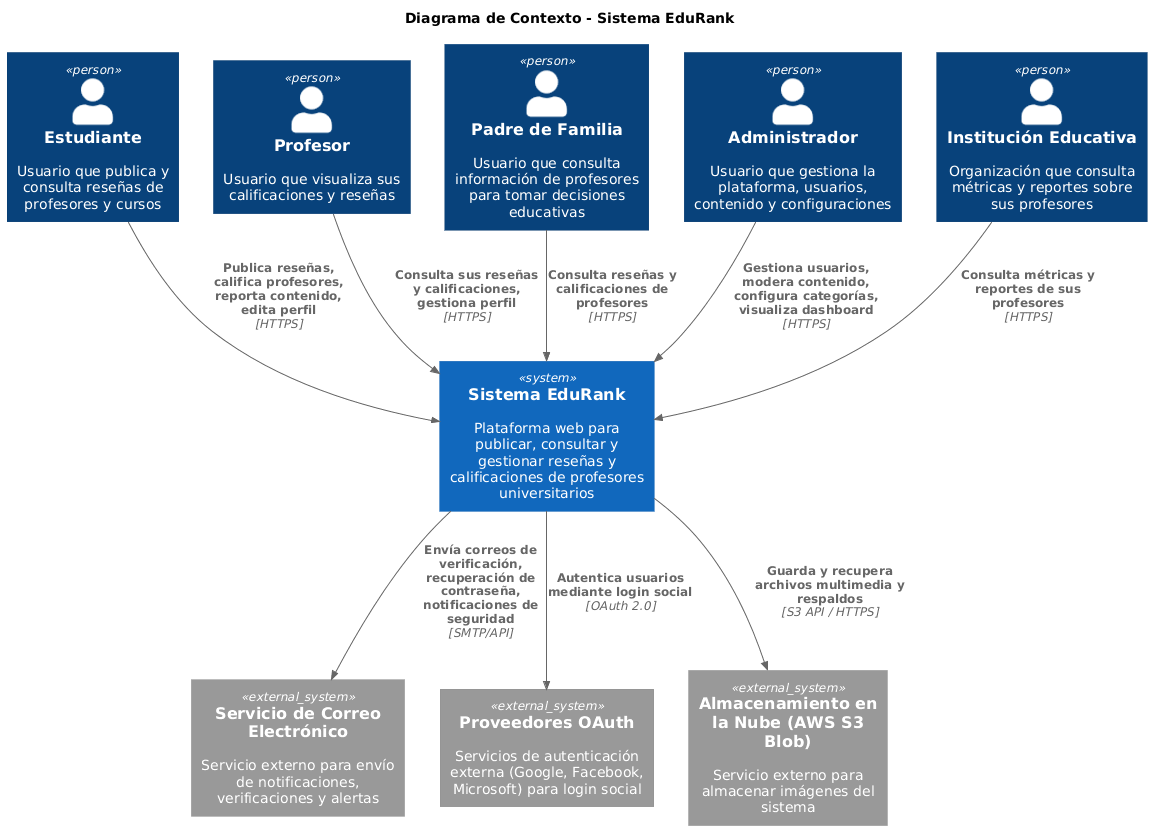

The diagram above was rendered by PlantUML. Its source (embedded in the PNG):
@startuml
!include https://raw.githubusercontent.com/plantuml-stdlib/C4-PlantUML/master/C4_Context.puml

title Diagrama de Contexto - Sistema EduRank

Person(estudiante, "Estudiante", "Usuario que publica y consulta reseñas de profesores y cursos")
Person(profesor, "Profesor", "Usuario que visualiza sus calificaciones y reseñas")
Person(padre, "Padre de Familia", "Usuario que consulta información de profesores para tomar decisiones educativas")
Person(administrador, "Administrador", "Usuario que gestiona la plataforma, usuarios, contenido y configuraciones")
Person(institucion, "Institución Educativa", "Organización que consulta métricas y reportes sobre sus profesores")

System(systema, "Sistema EduRank", "Plataforma web para publicar, consultar y gestionar reseñas y calificaciones de profesores universitarios")

System_Ext(servicioCorreo, "Servicio de Correo Electrónico", "Servicio externo para envío de notificaciones, verificaciones y alertas")
System_Ext(proveedoresOAuth, "Proveedores OAuth", "Servicios de autenticación externa (Google, Facebook, Microsoft) para login social")
System_Ext(almacenamientoNube, "Almacenamiento en la Nube (AWS S3 Blob)", "Servicio externo para almacenar imágenes del sistema")

Rel(estudiante, systema, "Publica reseñas, califica profesores, reporta contenido, edita perfil", "HTTPS")
Rel(profesor, systema, "Consulta sus reseñas y calificaciones, gestiona perfil", "HTTPS")
Rel(padre, systema, "Consulta reseñas y calificaciones de profesores", "HTTPS")
Rel(administrador, systema, "Gestiona usuarios, modera contenido, configura categorías, visualiza dashboard", "HTTPS")
Rel(institucion, systema, "Consulta métricas y reportes de sus profesores", "HTTPS")

Rel(systema, servicioCorreo, "Envía correos de verificación, recuperación de contraseña, notificaciones de seguridad", "SMTP/API")
Rel(systema, proveedoresOAuth, "Autentica usuarios mediante login social", "OAuth 2.0")
Rel(systema, almacenamientoNube, "Guarda y recupera archivos multimedia y respaldos", "S3 API / HTTPS")
@enduml